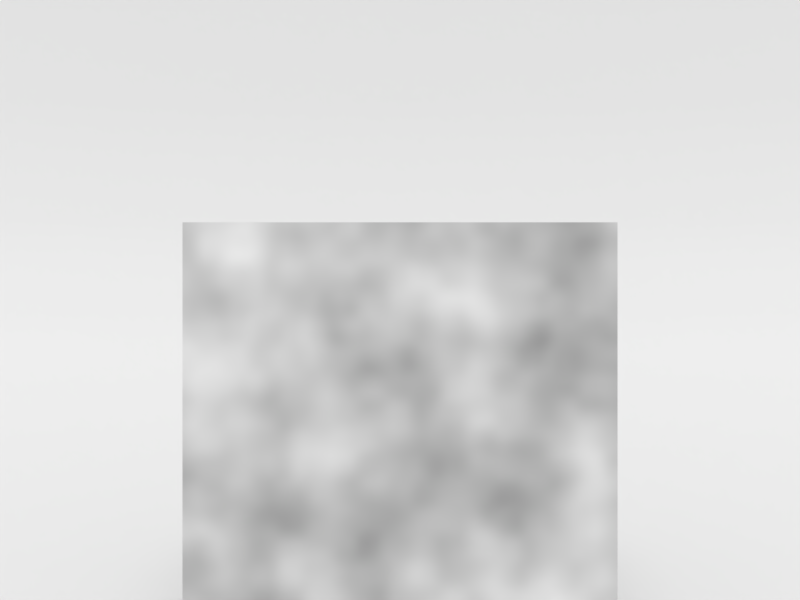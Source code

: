 # Source: mapping_node_with_inputs.blend  (saved by Blender 2.79.0; exported with 4.5.12 LTS)
import bpy
from mathutils import Matrix  # noqa: F401  (used for matrix-valued properties, if any)

bpy.ops.wm.read_factory_settings(use_empty=True)
scene = bpy.context.scene
scene.name = 'Scene'

# ---- collections
col_collection_1 = bpy.data.collections.new('Collection 1'); scene.collection.children.link(col_collection_1)

# ---- materials (node trees are filled in below, after node groups)
mat_material_001 = bpy.data.materials.new('Material.001')
mat_material_001.alpha_threshold = 0.0
mat_material_001.roughness = 0.5
mat_material = bpy.data.materials.new('Material')
mat_material.alpha_threshold = 0.0
mat_material.roughness = 0.5
mat_material.line_color = (0.0, 0.0, 0.0, 1.0)

# ---- node groups
ng_degrees_to_radians = bpy.data.node_groups.new('degrees to radians', 'ShaderNodeTree')
_s = ng_degrees_to_radians.interface.new_socket(name='Value', in_out='OUTPUT', socket_type='NodeSocketFloat')
_s.min_value = 0.0
_s.max_value = 0.0
_s = ng_degrees_to_radians.interface.new_socket(name='Value', in_out='INPUT', socket_type='NodeSocketFloat')
_s.min_value = -1e+04
_s.max_value = 1e+04
_N = ng_degrees_to_radians.nodes; _L = ng_degrees_to_radians.links
n0 = _N.new('NodeFrame'); n0.name = 'Frame.002'; n0.location = (24, 107)
n0.label = 'degrees to radians'
n0.width = 203
n1 = _N.new('ShaderNodeMath'); n1.name = 'Math.001'; n1.location = (33, -30)
n1.label = 'Angle'
n1.operation = 'MULTIPLY'
n2 = _N.new('ShaderNodeMath'); n2.name = 'Math.002'; n2.location = (30, -184)
n2.label = 'radian conversion'
n2.operation = 'DIVIDE'
n2.inputs[0].default_value = 3.142
n2.inputs[1].default_value = 180.0
n3 = _N.new('NodeGroupInput'); n3.name = 'Group Input'; n3.location = (-258, 0)
n4 = _N.new('NodeGroupOutput'); n4.name = 'Group Output'; n4.location = (258, 0)
n1.parent = n0
n2.parent = n0
_L.new(n2.outputs[0], n1.inputs[1])
_L.new(n3.outputs[0], n1.inputs[0])
_L.new(n1.outputs[0], n4.inputs[0])
n4.is_active_output = True
ng_rotate_y = bpy.data.node_groups.new('rotate y', 'ShaderNodeTree')
_s = ng_rotate_y.interface.new_socket(name='Vector', in_out='OUTPUT', socket_type='NodeSocketVector')
_s.min_value = 0.0
_s.max_value = 0.0
_s = ng_rotate_y.interface.new_socket(name='Value', in_out='INPUT', socket_type='NodeSocketFloat')
_s.min_value = -1e+04
_s.max_value = 1e+04
_s = ng_rotate_y.interface.new_socket(name='Vector', in_out='INPUT', socket_type='NodeSocketVector')
_s.min_value = -1e+04
_s.max_value = 1e+04
_N = ng_rotate_y.nodes; _L = ng_rotate_y.links
n0 = _N.new('ShaderNodeMath'); n0.name = 'Math.004'; n0.location = (-162, 79)
n0.operation = 'COSINE'
n1 = _N.new('ShaderNodeGroup'); n1.name = 'Group'; n1.location = (-489, 121)
n1.label = 'degrees to radians'
n1.width = 228
n1.node_tree = ng_degrees_to_radians
n2 = _N.new('NodeGroupInput'); n2.name = 'Group Input'; n2.location = (-689, 0)
n3 = _N.new('ShaderNodeMath'); n3.name = 'Math.009'; n3.location = (515, 267)
n3.operation = 'SUBTRACT'
n4 = _N.new('NodeGroupOutput'); n4.name = 'Group Output'; n4.location = (908, 25)
n5 = _N.new('ShaderNodeMath'); n5.name = 'Math.003'; n5.location = (-163, 242)
n5.operation = 'SINE'
n6 = _N.new('ShaderNodeMath'); n6.name = 'Math.007'; n6.location = (293, -92)
n6.label = 'x'
n6.operation = 'MULTIPLY'
n7 = _N.new('ShaderNodeMath'); n7.name = 'Math.005'; n7.location = (293, 282)
n7.label = 'x'
n7.operation = 'MULTIPLY'
n8 = _N.new('ShaderNodeMath'); n8.name = 'Math.006'; n8.location = (293, 122)
n8.label = 'y'
n8.operation = 'MULTIPLY'
n9 = _N.new('ShaderNodeMath'); n9.name = 'Math.008'; n9.location = (293, -260)
n9.label = 'y'
n9.operation = 'MULTIPLY'
n10 = _N.new('NodeReroute'); n10.name = 'Reroute'; n10.location = (712, -476)
n10.width = 16
n10.socket_idname = 'NodeSocketFloat'
n11 = _N.new('NodeReroute'); n11.name = 'Reroute.003'; n11.location = (24, -142)
n11.width = 16
n11.socket_idname = 'NodeSocketFloat'
n12 = _N.new('NodeReroute'); n12.name = 'Reroute.001'; n12.location = (46, -480)
n12.width = 16
n12.socket_idname = 'NodeSocketFloat'
n13 = _N.new('NodeReroute'); n13.name = 'Reroute.004'; n13.location = (23, -172)
n13.width = 16
n13.socket_idname = 'NodeSocketFloat'
n14 = _N.new('NodeReroute'); n14.name = 'Reroute.002'; n14.location = (24, -114)
n14.width = 16
n14.socket_idname = 'NodeSocketFloat'
n15 = _N.new('ShaderNodeSeparateXYZ'); n15.name = 'Separate XYZ'; n15.location = (-162, -89)
n16 = _N.new('ShaderNodeMath'); n16.name = 'Math.010'; n16.location = (516, -106)
n17 = _N.new('ShaderNodeCombineXYZ'); n17.name = 'Combine XYZ.002'; n17.location = (760, 78)
n18 = _N.new('NodeReroute'); n18.name = 'Reroute.006'; n18.location = (741, 1)
n18.width = 16
n18.socket_idname = 'NodeSocketFloat'
n19 = _N.new('NodeReroute'); n19.name = 'Reroute.007'; n19.location = (725, -18)
n19.width = 16
n19.socket_idname = 'NodeSocketFloat'
n20 = _N.new('NodeReroute'); n20.name = 'Reroute.005'; n20.location = (724, 23)
n20.width = 16
n20.socket_idname = 'NodeSocketFloat'
_L.new(n2.outputs[0], n1.inputs[0])
_L.new(n2.outputs[1], n15.inputs[0])
_L.new(n5.outputs[0], n8.inputs[1])
_L.new(n11.outputs[0], n8.inputs[0])
_L.new(n14.outputs[0], n7.inputs[0])
_L.new(n5.outputs[0], n6.inputs[1])
_L.new(n0.outputs[0], n7.inputs[1])
_L.new(n0.outputs[0], n9.inputs[1])
_L.new(n11.outputs[0], n9.inputs[0])
_L.new(n14.outputs[0], n6.inputs[0])
_L.new(n7.outputs[0], n3.inputs[0])
_L.new(n8.outputs[0], n3.inputs[1])
_L.new(n6.outputs[0], n16.inputs[0])
_L.new(n9.outputs[0], n16.inputs[1])
_L.new(n17.outputs[0], n4.inputs[0])
_L.new(n1.outputs[0], n5.inputs[0])
_L.new(n1.outputs[0], n0.inputs[0])
_L.new(n20.outputs[0], n17.inputs[0])
_L.new(n13.outputs[0], n12.inputs[0])
_L.new(n12.outputs[0], n10.inputs[0])
_L.new(n15.outputs[0], n14.inputs[0])
_L.new(n15.outputs[1], n13.inputs[0])
_L.new(n15.outputs[2], n11.inputs[0])
_L.new(n18.outputs[0], n17.inputs[1])
_L.new(n19.outputs[0], n17.inputs[2])
_L.new(n3.outputs[0], n20.inputs[0])
_L.new(n10.outputs[0], n18.inputs[0])
_L.new(n16.outputs[0], n19.inputs[0])
n4.is_active_output = True
ng_rotate_z = bpy.data.node_groups.new('rotate z', 'ShaderNodeTree')
_s = ng_rotate_z.interface.new_socket(name='Vector', in_out='OUTPUT', socket_type='NodeSocketVector')
_s.min_value = 0.0
_s.max_value = 0.0
_s = ng_rotate_z.interface.new_socket(name='Value', in_out='INPUT', socket_type='NodeSocketFloat')
_s.min_value = -1e+04
_s.max_value = 1e+04
_s = ng_rotate_z.interface.new_socket(name='Vector', in_out='INPUT', socket_type='NodeSocketVector')
_s.min_value = -1e+04
_s.max_value = 1e+04
_N = ng_rotate_z.nodes; _L = ng_rotate_z.links
n0 = _N.new('ShaderNodeMath'); n0.name = 'Math.006'; n0.location = (68, 82)
n0.operation = 'MULTIPLY'
n1 = _N.new('ShaderNodeMath'); n1.name = 'Math.007'; n1.location = (70, -86)
n1.operation = 'MULTIPLY'
n2 = _N.new('ShaderNodeMath'); n2.name = 'Math.008'; n2.location = (66, -252)
n2.operation = 'MULTIPLY'
n3 = _N.new('ShaderNodeMath'); n3.name = 'Math.003'; n3.location = (-163, 242)
n3.operation = 'SINE'
n4 = _N.new('ShaderNodeMath'); n4.name = 'Math.004'; n4.location = (-162, 79)
n4.operation = 'COSINE'
n5 = _N.new('ShaderNodeMath'); n5.name = 'Math.005'; n5.location = (70, 252)
n5.operation = 'MULTIPLY'
n6 = _N.new('ShaderNodeMath'); n6.name = 'Math.009'; n6.location = (296, 242)
n6.operation = 'SUBTRACT'
n7 = _N.new('ShaderNodeMath'); n7.name = 'Math.010'; n7.location = (295, -66)
n8 = _N.new('ShaderNodeGroup'); n8.name = 'Group'; n8.location = (-489, 121)
n8.label = 'degrees to radians'
n8.width = 228
n8.node_tree = ng_degrees_to_radians
n9 = _N.new('ShaderNodeSeparateXYZ'); n9.name = 'Separate XYZ'; n9.location = (-162, -89)
n10 = _N.new('ShaderNodeCombineXYZ'); n10.name = 'Combine XYZ.002'; n10.location = (489, 131)
n11 = _N.new('NodeGroupInput'); n11.name = 'Group Input'; n11.location = (-689, 0)
n12 = _N.new('NodeGroupOutput'); n12.name = 'Group Output'; n12.location = (689, 0)
_L.new(n11.outputs[0], n8.inputs[0])
_L.new(n11.outputs[1], n9.inputs[0])
_L.new(n3.outputs[0], n0.inputs[1])
_L.new(n9.outputs[1], n0.inputs[0])
_L.new(n9.outputs[0], n5.inputs[0])
_L.new(n3.outputs[0], n1.inputs[1])
_L.new(n4.outputs[0], n5.inputs[1])
_L.new(n4.outputs[0], n2.inputs[1])
_L.new(n9.outputs[1], n2.inputs[0])
_L.new(n9.outputs[0], n1.inputs[0])
_L.new(n5.outputs[0], n6.inputs[0])
_L.new(n0.outputs[0], n6.inputs[1])
_L.new(n6.outputs[0], n10.inputs[0])
_L.new(n7.outputs[0], n10.inputs[1])
_L.new(n1.outputs[0], n7.inputs[0])
_L.new(n2.outputs[0], n7.inputs[1])
_L.new(n10.outputs[0], n12.inputs[0])
_L.new(n9.outputs[2], n10.inputs[2])
_L.new(n8.outputs[0], n3.inputs[0])
_L.new(n8.outputs[0], n4.inputs[0])
n12.is_active_output = True
ng_rotate_x = bpy.data.node_groups.new('rotate x', 'ShaderNodeTree')
_s = ng_rotate_x.interface.new_socket(name='Vector', in_out='OUTPUT', socket_type='NodeSocketVector')
_s.min_value = 0.0
_s.max_value = 0.0
_s = ng_rotate_x.interface.new_socket(name='Value', in_out='INPUT', socket_type='NodeSocketFloat')
_s.min_value = -1e+04
_s.max_value = 1e+04
_s = ng_rotate_x.interface.new_socket(name='Vector', in_out='INPUT', socket_type='NodeSocketVector')
_s.min_value = -1e+04
_s.max_value = 1e+04
_N = ng_rotate_x.nodes; _L = ng_rotate_x.links
n0 = _N.new('ShaderNodeMath'); n0.name = 'Math.004'; n0.location = (-162, 79)
n0.operation = 'COSINE'
n1 = _N.new('ShaderNodeGroup'); n1.name = 'Group'; n1.location = (-489, 121)
n1.label = 'degrees to radians'
n1.width = 228
n1.node_tree = ng_degrees_to_radians
n2 = _N.new('NodeGroupInput'); n2.name = 'Group Input'; n2.location = (-689, 0)
n3 = _N.new('NodeGroupOutput'); n3.name = 'Group Output'; n3.location = (908, 25)
n4 = _N.new('ShaderNodeMath'); n4.name = 'Math.003'; n4.location = (-163, 242)
n4.operation = 'SINE'
n5 = _N.new('ShaderNodeMath'); n5.name = 'Math.007'; n5.location = (293, -92)
n5.label = 'x'
n5.operation = 'MULTIPLY'
n6 = _N.new('ShaderNodeMath'); n6.name = 'Math.005'; n6.location = (293, 282)
n6.label = 'x'
n6.operation = 'MULTIPLY'
n7 = _N.new('ShaderNodeMath'); n7.name = 'Math.006'; n7.location = (293, 122)
n7.label = 'y'
n7.operation = 'MULTIPLY'
n8 = _N.new('ShaderNodeMath'); n8.name = 'Math.008'; n8.location = (293, -260)
n8.label = 'y'
n8.operation = 'MULTIPLY'
n9 = _N.new('NodeReroute'); n9.name = 'Reroute.003'; n9.location = (24, -142)
n9.width = 16
n9.socket_idname = 'NodeSocketFloat'
n10 = _N.new('NodeReroute'); n10.name = 'Reroute.001'; n10.location = (46, -480)
n10.width = 16
n10.socket_idname = 'NodeSocketFloat'
n11 = _N.new('NodeReroute'); n11.name = 'Reroute.004'; n11.location = (23, -172)
n11.width = 16
n11.socket_idname = 'NodeSocketFloat'
n12 = _N.new('NodeReroute'); n12.name = 'Reroute.002'; n12.location = (24, -114)
n12.width = 16
n12.socket_idname = 'NodeSocketFloat'
n13 = _N.new('ShaderNodeMath'); n13.name = 'Math.010'; n13.location = (516, -106)
n14 = _N.new('ShaderNodeCombineXYZ'); n14.name = 'Combine XYZ.002'; n14.location = (760, 78)
n15 = _N.new('NodeReroute'); n15.name = 'Reroute.007'; n15.location = (725, -18)
n15.width = 16
n15.socket_idname = 'NodeSocketFloat'
n16 = _N.new('NodeReroute'); n16.name = 'Reroute.005'; n16.location = (724, 23)
n16.width = 16
n16.socket_idname = 'NodeSocketFloat'
n17 = _N.new('NodeReroute'); n17.name = 'Reroute.006'; n17.location = (739, 1)
n17.width = 16
n17.socket_idname = 'NodeSocketFloat'
n18 = _N.new('NodeReroute'); n18.name = 'Reroute'; n18.location = (712, -476)
n18.width = 16
n18.socket_idname = 'NodeSocketFloat'
n19 = _N.new('ShaderNodeMath'); n19.name = 'Math.009'; n19.location = (515, 267)
n19.operation = 'SUBTRACT'
n20 = _N.new('ShaderNodeSeparateXYZ'); n20.name = 'Separate XYZ'; n20.location = (-162, -89)
_L.new(n2.outputs[0], n1.inputs[0])
_L.new(n2.outputs[1], n20.inputs[0])
_L.new(n4.outputs[0], n7.inputs[1])
_L.new(n9.outputs[0], n7.inputs[0])
_L.new(n12.outputs[0], n6.inputs[0])
_L.new(n4.outputs[0], n5.inputs[1])
_L.new(n0.outputs[0], n6.inputs[1])
_L.new(n0.outputs[0], n8.inputs[1])
_L.new(n9.outputs[0], n8.inputs[0])
_L.new(n12.outputs[0], n5.inputs[0])
_L.new(n6.outputs[0], n19.inputs[0])
_L.new(n7.outputs[0], n19.inputs[1])
_L.new(n5.outputs[0], n13.inputs[0])
_L.new(n8.outputs[0], n13.inputs[1])
_L.new(n14.outputs[0], n3.inputs[0])
_L.new(n1.outputs[0], n4.inputs[0])
_L.new(n1.outputs[0], n0.inputs[0])
_L.new(n16.outputs[0], n14.inputs[0])
_L.new(n11.outputs[0], n10.inputs[0])
_L.new(n10.outputs[0], n18.inputs[0])
_L.new(n20.outputs[2], n9.inputs[0])
_L.new(n17.outputs[0], n14.inputs[1])
_L.new(n15.outputs[0], n14.inputs[2])
_L.new(n13.outputs[0], n15.inputs[0])
_L.new(n18.outputs[0], n16.inputs[0])
_L.new(n19.outputs[0], n17.inputs[0])
_L.new(n20.outputs[0], n11.inputs[0])
_L.new(n20.outputs[1], n12.inputs[0])
n3.is_active_output = True
ng_mapping_with_inputs = bpy.data.node_groups.new('Mapping with Inputs', 'ShaderNodeTree')
_s = ng_mapping_with_inputs.interface.new_socket(name='Vector', in_out='OUTPUT', socket_type='NodeSocketVector')
_s.min_value = 0.0
_s.max_value = 0.0
_s = ng_mapping_with_inputs.interface.new_socket(name='Input', in_out='INPUT', socket_type='NodeSocketVector')
_s = ng_mapping_with_inputs.interface.new_socket(name='translateX', in_out='INPUT', socket_type='NodeSocketFloat')
_s = ng_mapping_with_inputs.interface.new_socket(name='translateY', in_out='INPUT', socket_type='NodeSocketFloat')
_s = ng_mapping_with_inputs.interface.new_socket(name='translateZ', in_out='INPUT', socket_type='NodeSocketFloat')
_s = ng_mapping_with_inputs.interface.new_socket(name='rotateX', in_out='INPUT', socket_type='NodeSocketFloat')
_s = ng_mapping_with_inputs.interface.new_socket(name='rotateY', in_out='INPUT', socket_type='NodeSocketFloat')
_s = ng_mapping_with_inputs.interface.new_socket(name='rotateZ', in_out='INPUT', socket_type='NodeSocketFloat')
_s = ng_mapping_with_inputs.interface.new_socket(name='scaleX', in_out='INPUT', socket_type='NodeSocketFloat')
_s.default_value = 1.0
_s = ng_mapping_with_inputs.interface.new_socket(name='scaleY', in_out='INPUT', socket_type='NodeSocketFloat')
_s.default_value = 1.0
_s = ng_mapping_with_inputs.interface.new_socket(name='scaleZ', in_out='INPUT', socket_type='NodeSocketFloat')
_s.default_value = 1.0
_N = ng_mapping_with_inputs.nodes; _L = ng_mapping_with_inputs.links
n0 = _N.new('NodeFrame'); n0.name = 'Frame.001'; n0.location = (133, 443)
n0.label = 'Translate XYZ'
n0.width = 406
n1 = _N.new('NodeFrame'); n1.name = 'Frame'; n1.location = (138, -435)
n1.label = 'Scale XYZ'
n1.width = 402
n2 = _N.new('NodeFrame'); n2.name = 'Frame.002'; n2.location = (197, 107)
n2.label = 'Rotate'
n2.width = 268
n3 = _N.new('ShaderNodeCombineXYZ'); n3.name = 'Combine XYZ.001'; n3.location = (30, -146)
n4 = _N.new('NodeGroupInput'); n4.name = 'Group Input'; n4.location = (-569, 0)
n5 = _N.new('ShaderNodeMix'); n5.name = 'Mix.001'; n5.location = (236, -30)
n5.data_type = 'RGBA'
n5.blend_type = 'ADD'
n5.inputs[0].default_value = 1.0
n6 = _N.new('ShaderNodeCombineXYZ'); n6.name = 'Combine XYZ'; n6.location = (30, -145)
n7 = _N.new('ShaderNodeMix'); n7.name = 'Mix'; n7.location = (232, -30)
n7.data_type = 'RGBA'
n7.blend_type = 'MULTIPLY'
n7.inputs[0].default_value = 1.0
n8 = _N.new('ShaderNodeGroup'); n8.name = 'Group.002'; n8.location = (33, -174)
n8.width = 205
n8.node_tree = ng_rotate_y
n9 = _N.new('ShaderNodeGroup'); n9.name = 'Group.001'; n9.location = (30, -322)
n9.width = 205
n9.node_tree = ng_rotate_z
n10 = _N.new('NodeGroupOutput'); n10.name = 'Group Output'; n10.location = (783, -25)
n11 = _N.new('NodeReroute'); n11.name = 'Reroute'; n11.location = (85, 282)
n11.width = 16
n11.socket_idname = 'NodeSocketVector'
n12 = _N.new('ShaderNodeGroup'); n12.name = 'Group.003'; n12.location = (33, -30)
n12.width = 205
n12.node_tree = ng_rotate_x
n3.parent = n0
n5.parent = n0
n6.parent = n1
n7.parent = n1
n8.parent = n2
n9.parent = n2
n12.parent = n2
_L.new(n6.outputs[0], n7.inputs[7])
_L.new(n3.outputs[0], n5.inputs[7])
_L.new(n11.outputs[0], n5.inputs[6])
_L.new(n12.outputs[0], n8.inputs[1])
_L.new(n8.outputs[0], n9.inputs[1])
_L.new(n4.outputs[0], n11.inputs[0])
_L.new(n4.outputs[1], n3.inputs[0])
_L.new(n4.outputs[2], n3.inputs[1])
_L.new(n4.outputs[3], n3.inputs[2])
_L.new(n4.outputs[4], n12.inputs[0])
_L.new(n4.outputs[5], n8.inputs[0])
_L.new(n4.outputs[6], n9.inputs[0])
_L.new(n4.outputs[7], n6.inputs[0])
_L.new(n4.outputs[8], n6.inputs[1])
_L.new(n4.outputs[9], n6.inputs[2])
_L.new(n5.outputs[2], n12.inputs[1])
_L.new(n9.outputs[0], n7.inputs[6])
_L.new(n7.outputs[2], n10.inputs[0])
n10.is_active_output = True

# ---- material node trees
mat_material_001.use_nodes = True; mat_material_001.node_tree.nodes.clear()
_N = mat_material_001.node_tree.nodes; _L = mat_material_001.node_tree.links
n0 = _N.new('ShaderNodeTexCoord'); n0.name = 'Texture Coordinate'; n0.location = (-633, 328)
n1 = _N.new('ShaderNodeTexNoise'); n1.name = 'Noise Texture'; n1.location = (51, 347)
n1.inputs[2].default_value = 2.0
n2 = _N.new('ShaderNodeBsdfDiffuse'); n2.name = 'Diffuse BSDF'; n2.location = (281, 343)
n3 = _N.new('ShaderNodeOutputMaterial'); n3.name = 'Material Output'; n3.location = (495, 336)
n4 = _N.new('ShaderNodeGroup'); n4.name = 'Group'; n4.location = (-362, 337)
n4.width = 276
n4.node_tree = ng_mapping_with_inputs
n4.inputs[1].default_value = 0.0
n4.inputs[2].default_value = 0.0
n4.inputs[3].default_value = 0.0
n4.inputs[4].default_value = 0.0
n4.inputs[5].default_value = 0.0
n4.inputs[6].default_value = 0.0
n4.inputs[7].default_value = 1.0
n4.inputs[8].default_value = 1.0
n4.inputs[9].default_value = 1.0
_L.new(n2.outputs[0], n3.inputs[0])
_L.new(n1.outputs[0], n2.inputs[0])
_L.new(n4.outputs[0], n1.inputs[0])
_L.new(n0.outputs[3], n4.inputs[0])
n3.is_active_output = True
mat_material.use_nodes = True; mat_material.node_tree.nodes.clear()
_N = mat_material.node_tree.nodes; _L = mat_material.node_tree.links
n0 = _N.new('ShaderNodeOutputMaterial'); n0.name = 'Material Output'; n0.location = (300, 300)
n1 = _N.new('ShaderNodeBsdfDiffuse'); n1.name = 'Diffuse BSDF'; n1.location = (10, 300)
n1.inputs[0].default_value = (0.6739, 0.6739, 0.6739, 1.0)
_L.new(n1.outputs[0], n0.inputs[0])
n0.is_active_output = True

# ---- world
world_world = bpy.data.worlds.new('World'); scene.world = world_world
world_world.use_nodes = True; world_world.node_tree.nodes.clear()
_N = world_world.node_tree.nodes; _L = world_world.node_tree.links
n0 = _N.new('ShaderNodeOutputWorld'); n0.name = 'World Output'; n0.location = (300, 300)
n1 = _N.new('ShaderNodeBackground'); n1.name = 'Background'; n1.location = (10, 300)
n1.inputs[0].default_value = (1.0, 1.0, 1.0, 1.0)
_L.new(n1.outputs[0], n0.inputs[0])
n0.is_active_output = True
world_world.color = (0.05088, 0.05088, 0.05088)
world_world.use_sun_shadow = False
world_world.sun_shadow_jitter_overblur = 0.0
world_world.cycles.sampling_method = 'MANUAL'

# ---- cameras
cam_camera = bpy.data.cameras.new('Camera')
cam_camera.clip_end = 100.0
cam_camera.lens = 35.0
cam_camera.sensor_width = 32.0
cam_camera.sensor_height = 18.0
cam_camera.ortho_scale = 7.314
cam_camera.dof.focus_distance = 0.0

# ---- lights
light_lamp = bpy.data.lights.new('Lamp', 'SUN')
light_lamp.transmission_factor = 0.0
light_lamp.cutoff_distance = 30.0
light_lamp.angle = 0.5829
light_lamp.energy = 1.0
light_lamp.shadow_buffer_clip_start = 1.001
light_lamp.shadow_soft_size = 0.3
light_lamp.shadow_cascade_max_distance = 1000.0

# ---- meshes
me_cube_001 = bpy.data.meshes.new('Cube.001')
me_cube_001.from_pydata([(-1.0, -0.4285, 0.0), (-1.0, -0.4285, 2.0), (-1.0, 0.4285, 0.0), (-1.0, 0.4285, 2.0), (1.0, -0.4285, 0.0), (1.0, -0.4285, 2.0), (1.0, 0.4285, 0.0), (1.0, 0.4285, 2.0)], [], [(0, 1, 3, 2), (2, 3, 7, 6), (6, 7, 5, 4), (4, 5, 1, 0), (2, 6, 4, 0), (7, 3, 1, 5)])
me_cube_001.materials.append(mat_material_001)
me_cube_001.use_remesh_preserve_volume = False
me_cube_001.use_remesh_preserve_attributes = False
me_cube_001.use_mirror_vertex_groups = False
me_cube_001.update()
me_cube = bpy.data.meshes.new('Cube')
me_cube.from_pydata([(1.0, 1.0, 0.0), (1.0, -1.0, 0.0), (-1.0, -1.0, 0.0), (-1.0, 1.0, 0.0), (1.0, 1.0, 2.0), (1.788e-07, 1.0, 0.0), (1.0, -5.96e-08, 0.0), (-1.0, 1.0, 2.0), (1.0, 1.0, 1.0), (0.0, -1.0, 0.0), (-1.0, 2.98e-07, 0.0), (-1.0, 1.0, 1.0), (2.384e-07, 1.0, 2.0), (2.086e-07, 1.0, 1.0), (8.941e-08, 1.192e-07, 0.0)], [], [(14, 10, 2, 9), (6, 14, 9, 1), (12, 7, 11, 13), (4, 12, 13, 8), (8, 13, 5, 0), (13, 11, 3, 5), (0, 5, 14, 6), (5, 3, 10, 14)])
me_cube.polygons.foreach_set('use_smooth', [True] * 8)
me_cube.materials.append(mat_material)
me_cube.use_remesh_preserve_volume = False
me_cube.use_remesh_preserve_attributes = False
me_cube.use_mirror_vertex_groups = False
me_cube.update()

# ---- objects
ob_cube_001 = bpy.data.objects.new('Cube.001', me_cube_001)
ob_cube = bpy.data.objects.new('Cube', me_cube)
ob_lamp = bpy.data.objects.new('Lamp', light_lamp)
ob_camera = bpy.data.objects.new('Camera', cam_camera)

# ---- transforms, parenting, visibility, modifiers, constraints
ob_cube_001.location = (0.0, 0.0, 0.0)
ob_cube_001.lineart.crease_threshold = 0.0
ob_cube.location = (0.0, 0.0, -0.007611)
ob_cube.scale = (8.926, 8.926, 8.926)
ob_cube.lock_rotations_4d = False
ob_cube.empty_display_type = 'ARROWS'
ob_cube.lineart.crease_threshold = 0.0
_m = ob_cube.modifiers.new('Subsurf', 'SUBSURF')
_m.uv_smooth = 'PRESERVE_CORNERS'
_m.quality = 2
_m.levels = 2
_m.show_only_control_edges = False
ob_lamp.location = (0.0, -9.71, 7.702)
ob_lamp.rotation_euler = (0.4571, -0.0, 0.0)
ob_lamp.lock_rotations_4d = False
ob_lamp.empty_display_type = 'ARROWS'
ob_lamp.color = (0.0, 0.0, 0.0, 0.0)
ob_lamp.lineart.crease_threshold = 0.0
ob_camera.location = (0.0, -4.451, 1.642)
ob_camera.rotation_euler = (1.571, -0.0, 0.0)
ob_camera.lock_rotations_4d = False
ob_camera.empty_display_type = 'ARROWS'
ob_camera.color = (0.0, 0.0, 0.0, 0.0)
ob_camera.display_type = 'WIRE'
ob_camera.lineart.crease_threshold = 0.0

# ---- collection membership
col_collection_1.objects.link(ob_cube_001)
col_collection_1.objects.link(ob_cube)
col_collection_1.objects.link(ob_lamp)
col_collection_1.objects.link(ob_camera)

# ---- scene / render settings (as saved in the file)
scene.camera = ob_camera
scene.frame_start = 1; scene.frame_end = 250; scene.frame_set(1)
scene.render.engine = 'CYCLES'
scene.render.image_settings.file_format = 'JPEG'
scene.render.image_settings.color_mode = 'RGB'
scene.render.resolution_x = 800
scene.render.resolution_y = 600
scene.render.dither_intensity = 0.0
scene.cycles.use_denoising = False
scene.cycles.samples = 300
scene.cycles.sampling_pattern = 'TABULATED_SOBOL'
scene.cycles.use_adaptive_sampling = False
scene.cycles.use_light_tree = False
scene.cycles.blur_glossy = 0.0
scene.cycles.sample_clamp_indirect = 0.0
scene.view_settings.view_transform = 'Standard'
bpy.context.view_layer.update()
